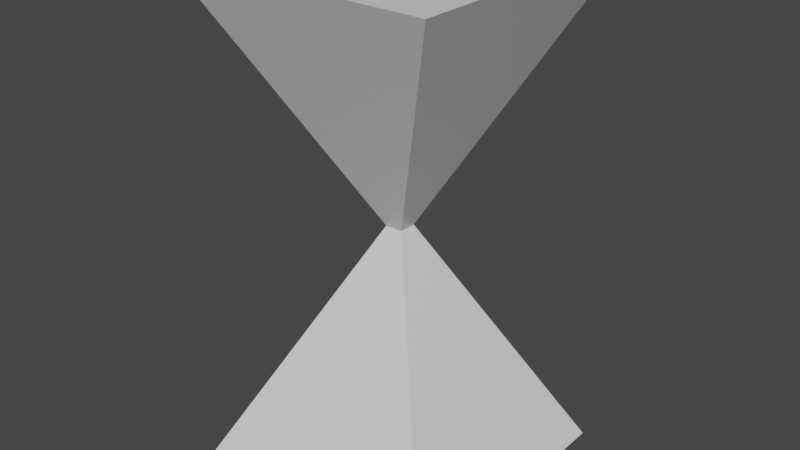 # Source: timer.blend  (saved by Blender 2.82.7; exported with 4.5.12 LTS)
import bpy
from mathutils import Matrix  # noqa: F401  (used for matrix-valued properties, if any)

bpy.ops.wm.read_factory_settings(use_empty=True)
scene = bpy.context.scene
scene.name = 'Scene'

# ---- collections
col_collection = bpy.data.collections.new('Collection'); scene.collection.children.link(col_collection)

# ---- materials (node trees are filled in below, after node groups)
mat_material = bpy.data.materials.new('Material')
mat_material.alpha_threshold = 0.0
mat_material.use_transparent_shadow = False
mat_material.line_color = (0.0, 0.0, 0.0, 1.0)

# ---- material node trees
mat_material.use_nodes = True; mat_material.node_tree.nodes.clear()
_N = mat_material.node_tree.nodes; _L = mat_material.node_tree.links
n0 = _N.new('ShaderNodeOutputMaterial'); n0.name = 'Material Output'; n0.location = (300, 300)
n1 = _N.new('ShaderNodeBsdfPrincipled'); n1.name = 'Principled BSDF'; n1.location = (10, 300)
n1.distribution = 'GGX'
n1.subsurface_method = 'BURLEY'
n1.inputs[2].default_value = 0.4
n1.inputs[3].default_value = 1.45
n1.inputs[27].default_value = (0.0, 0.0, 0.0, 1.0)
n1.inputs[28].default_value = 1.0
_L.new(n1.outputs[0], n0.inputs[0])
n0.is_active_output = True

# ---- world
world_world = bpy.data.worlds.new('World'); scene.world = world_world
world_world.use_nodes = True; world_world.node_tree.nodes.clear()
_N = world_world.node_tree.nodes; _L = world_world.node_tree.links
n0 = _N.new('ShaderNodeOutputWorld'); n0.name = 'World Output'; n0.location = (300, 300)
n1 = _N.new('ShaderNodeBackground'); n1.name = 'Background'; n1.location = (10, 300)
n1.inputs[0].default_value = (0.05088, 0.05088, 0.05088, 1.0)
_L.new(n1.outputs[0], n0.inputs[0])
n0.is_active_output = True
world_world.color = (0.05088, 0.05088, 0.05088)
world_world.use_sun_shadow = False
world_world.sun_shadow_jitter_overblur = 0.0

# ---- meshes
me_cube = bpy.data.meshes.new('Cube')
me_cube.from_pydata([(1.0, 1.0, 1.867), (0.0, 0.0, -0.1327), (1.0, -1.0, 1.867), (-1.0, 1.0, 1.867), (-1.0, -1.0, 1.867), (1.0, 1.0, -1.867), (0.0, 0.0, 0.1327), (1.0, -1.0, -1.867), (-1.0, 1.0, -1.867), (-1.0, -1.0, -1.867)], [], [(0, 3, 4, 2), (1, 2, 4), (1, 4, 3), (1, 0, 2), (1, 3, 0), (5, 7, 9, 8), (6, 9, 7), (6, 8, 9), (6, 7, 5), (6, 5, 8)])
_uv = me_cube.uv_layers.new(name='UVMap')
_uv.uv.foreach_set('vector', [0.625, 0.5, 0.875, 0.5, 0.875, 0.75, 0.625, 0.75, 0.375, 0.75, 0.625, 0.75, 0.625, 1.0, 0.375, 0.0, 0.625, 0.0, 0.625, 0.25, 0.375, 0.5, 0.625, 0.5, 0.625, 0.75, 0.375, 0.25, 0.625, 0.25, 0.625, 0.5, 0.625, 0.5, 0.625, 0.75, 0.875, 0.75, 0.875, 0.5, 0.375, 0.75, 0.625, 1.0, 0.625, 0.75, 0.375, 0.0, 0.625, 0.25, 0.625, 0.0, 0.375, 0.5, 0.625, 0.75, 0.625, 0.5, 0.375, 0.25, 0.625, 0.5, 0.625, 0.25])
me_cube.materials.append(mat_material)
me_cube.use_remesh_preserve_volume = False
me_cube.use_remesh_preserve_attributes = False
me_cube.use_mirror_vertex_groups = False
me_cube.update()

# ---- objects
ob_cube = bpy.data.objects.new('Cube', me_cube)

# ---- transforms, parenting, visibility, modifiers, constraints
ob_cube.location = (0.0, 0.0, 0.0)
ob_cube.lock_rotations_4d = False
ob_cube.empty_display_type = 'ARROWS'
ob_cube.lineart.crease_threshold = 0.0

# ---- collection membership
col_collection.objects.link(ob_cube)

# ---- scene / render settings (as saved in the file)
scene.frame_start = 1; scene.frame_end = 250; scene.frame_set(1)
scene.render.engine = 'BLENDER_EEVEE_NEXT'
scene.cycles.use_denoising = False
scene.cycles.samples = 128
scene.cycles.sampling_pattern = 'TABULATED_SOBOL'
scene.cycles.use_adaptive_sampling = False
scene.cycles.use_light_tree = False
scene.view_settings.view_transform = 'Filmic'
bpy.context.view_layer.update()

# ---- added for rendering (the .blend has no active camera and no usable light): camera, sun
cam_auto = bpy.data.cameras.new('AutoCamera')
cam_auto.lens = 50.0
cam_auto.sensor_width = 36.0
cam_auto.clip_end = 1000.0
ob_auto_camera = bpy.data.objects.new('AutoCamera', cam_auto)
scene.collection.objects.link(ob_auto_camera)
ob_auto_camera.location = (4.33453, -5.20143, 3.46762)
ob_auto_camera.rotation_euler = (1.09748, -7.21219e-08, 0.694738)
scene.camera = ob_auto_camera
light_auto_sun = bpy.data.lights.new('AutoSun', 'SUN')
light_auto_sun.energy = 3.0
light_auto_sun.angle = 0.0523599
ob_auto_sun = bpy.data.objects.new('AutoSun', light_auto_sun)
scene.collection.objects.link(ob_auto_sun)
ob_auto_sun.rotation_euler = (0.872665, 0.174533, 0.523599)
bpy.context.view_layer.update()
